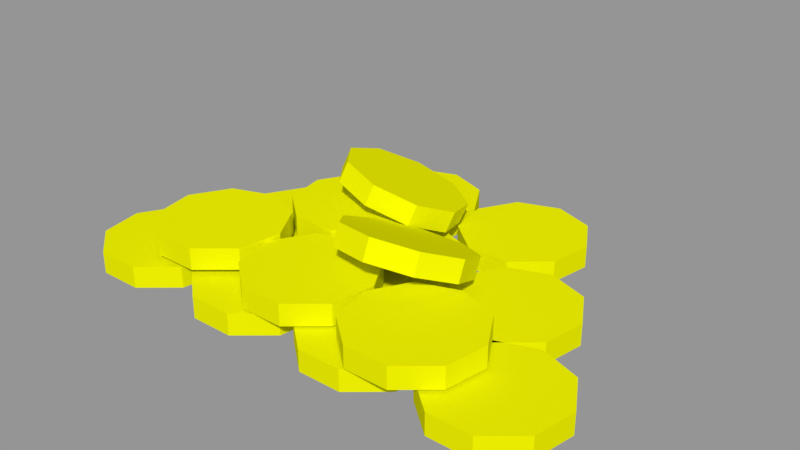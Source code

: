 # Source: Gold.blend  (saved by Blender 2.79.0; exported with 4.5.12 LTS)
import bpy
from mathutils import Matrix  # noqa: F401  (used for matrix-valued properties, if any)

bpy.ops.wm.read_factory_settings(use_empty=True)
scene = bpy.context.scene
scene.name = 'Scene'

# ---- collections
col_collection_1 = bpy.data.collections.new('Collection 1'); scene.collection.children.link(col_collection_1)

# ---- materials (node trees are filled in below, after node groups)
mat_material_003 = bpy.data.materials.new('Material.003')
mat_material_003.alpha_threshold = 0.0
mat_material_003.use_transparent_shadow = False
mat_material_003.preview_render_type = 'SHADERBALL'
mat_material_003.diffuse_color = (0.7895, 0.8, 0.0001936, 1.0)
mat_material_003.specular_color = (1.0, 0.9699, 0.9699)
mat_material_003.roughness = 0.5
mat_material_003.specular_intensity = 0.7627
mat_material_003.line_color = (0.0, 0.0, 0.0, 1.0)
mat_material = bpy.data.materials.new('Material')
mat_material.alpha_threshold = 0.0
mat_material.use_transparent_shadow = False
mat_material.preview_render_type = 'SHADERBALL'
mat_material.diffuse_color = (0.7895, 0.8, 0.0001936, 1.0)
mat_material.specular_color = (1.0, 0.9699, 0.9699)
mat_material.roughness = 0.5
mat_material.specular_intensity = 0.7627
mat_material.line_color = (0.0, 0.0, 0.0, 1.0)
mat_material_001 = bpy.data.materials.new('Material.001')
mat_material_001.alpha_threshold = 0.0
mat_material_001.use_transparent_shadow = False
mat_material_001.preview_render_type = 'SHADERBALL'
mat_material_001.diffuse_color = (0.7895, 0.8, 0.0001936, 1.0)
mat_material_001.specular_color = (1.0, 0.9699, 0.9699)
mat_material_001.roughness = 0.5
mat_material_001.specular_intensity = 0.7627
mat_material_001.line_color = (0.0, 0.0, 0.0, 1.0)
mat_material_002 = bpy.data.materials.new('Material.002')
mat_material_002.alpha_threshold = 0.0
mat_material_002.use_transparent_shadow = False
mat_material_002.preview_render_type = 'SHADERBALL'
mat_material_002.diffuse_color = (0.7895, 0.8, 0.0001936, 1.0)
mat_material_002.specular_color = (1.0, 0.9699, 0.9699)
mat_material_002.roughness = 0.5
mat_material_002.specular_intensity = 0.7627
mat_material_002.line_color = (0.0, 0.0, 0.0, 1.0)
mat_material_004 = bpy.data.materials.new('Material.004')
mat_material_004.alpha_threshold = 0.0
mat_material_004.use_transparent_shadow = False
mat_material_004.preview_render_type = 'SHADERBALL'
mat_material_004.diffuse_color = (0.7895, 0.8, 0.0001936, 1.0)
mat_material_004.specular_color = (1.0, 0.9699, 0.9699)
mat_material_004.roughness = 0.5
mat_material_004.specular_intensity = 0.7627
mat_material_004.line_color = (0.0, 0.0, 0.0, 1.0)
mat_material_005 = bpy.data.materials.new('Material.005')
mat_material_005.alpha_threshold = 0.0
mat_material_005.use_transparent_shadow = False
mat_material_005.preview_render_type = 'SHADERBALL'
mat_material_005.diffuse_color = (0.7895, 0.8, 0.0001936, 1.0)
mat_material_005.specular_color = (1.0, 0.9699, 0.9699)
mat_material_005.roughness = 0.5
mat_material_005.specular_intensity = 0.7627
mat_material_005.line_color = (0.0, 0.0, 0.0, 1.0)
mat_material_006 = bpy.data.materials.new('Material.006')
mat_material_006.alpha_threshold = 0.0
mat_material_006.use_transparent_shadow = False
mat_material_006.preview_render_type = 'SHADERBALL'
mat_material_006.diffuse_color = (0.7895, 0.8, 0.0001936, 1.0)
mat_material_006.specular_color = (1.0, 0.9699, 0.9699)
mat_material_006.roughness = 0.5
mat_material_006.specular_intensity = 0.7627
mat_material_006.line_color = (0.0, 0.0, 0.0, 1.0)
mat_material_007 = bpy.data.materials.new('Material.007')
mat_material_007.alpha_threshold = 0.0
mat_material_007.use_transparent_shadow = False
mat_material_007.preview_render_type = 'SHADERBALL'
mat_material_007.diffuse_color = (0.7895, 0.8, 0.0001936, 1.0)
mat_material_007.specular_color = (1.0, 0.9699, 0.9699)
mat_material_007.roughness = 0.5
mat_material_007.specular_intensity = 0.7627
mat_material_007.line_color = (0.0, 0.0, 0.0, 1.0)
mat_material_008 = bpy.data.materials.new('Material.008')
mat_material_008.alpha_threshold = 0.0
mat_material_008.use_transparent_shadow = False
mat_material_008.preview_render_type = 'SHADERBALL'
mat_material_008.diffuse_color = (0.7895, 0.8, 0.0001936, 1.0)
mat_material_008.specular_color = (1.0, 0.9699, 0.9699)
mat_material_008.roughness = 0.5
mat_material_008.specular_intensity = 0.7627
mat_material_008.line_color = (0.0, 0.0, 0.0, 1.0)
mat_material_009 = bpy.data.materials.new('Material.009')
mat_material_009.alpha_threshold = 0.0
mat_material_009.use_transparent_shadow = False
mat_material_009.preview_render_type = 'SHADERBALL'
mat_material_009.diffuse_color = (0.7895, 0.8, 0.0001936, 1.0)
mat_material_009.specular_color = (1.0, 0.9699, 0.9699)
mat_material_009.roughness = 0.5
mat_material_009.specular_intensity = 0.7627
mat_material_009.line_color = (0.0, 0.0, 0.0, 1.0)
mat_material_010 = bpy.data.materials.new('Material.010')
mat_material_010.alpha_threshold = 0.0
mat_material_010.use_transparent_shadow = False
mat_material_010.preview_render_type = 'SHADERBALL'
mat_material_010.diffuse_color = (0.7895, 0.8, 0.0001936, 1.0)
mat_material_010.specular_color = (1.0, 0.9699, 0.9699)
mat_material_010.roughness = 0.5
mat_material_010.specular_intensity = 0.7627
mat_material_010.line_color = (0.0, 0.0, 0.0, 1.0)
mat_material_011 = bpy.data.materials.new('Material.011')
mat_material_011.alpha_threshold = 0.0
mat_material_011.use_transparent_shadow = False
mat_material_011.preview_render_type = 'SHADERBALL'
mat_material_011.diffuse_color = (0.7895, 0.8, 0.0001936, 1.0)
mat_material_011.specular_color = (1.0, 0.9699, 0.9699)
mat_material_011.roughness = 0.5
mat_material_011.specular_intensity = 0.7627
mat_material_011.line_color = (0.0, 0.0, 0.0, 1.0)
mat_material_012 = bpy.data.materials.new('Material.012')
mat_material_012.alpha_threshold = 0.0
mat_material_012.use_transparent_shadow = False
mat_material_012.preview_render_type = 'SHADERBALL'
mat_material_012.diffuse_color = (0.7895, 0.8, 0.0001936, 1.0)
mat_material_012.specular_color = (1.0, 0.9699, 0.9699)
mat_material_012.roughness = 0.5
mat_material_012.specular_intensity = 0.7627
mat_material_012.line_color = (0.0, 0.0, 0.0, 1.0)
mat_material_013 = bpy.data.materials.new('Material.013')
mat_material_013.alpha_threshold = 0.0
mat_material_013.use_transparent_shadow = False
mat_material_013.preview_render_type = 'SHADERBALL'
mat_material_013.diffuse_color = (0.7895, 0.8, 0.0001936, 1.0)
mat_material_013.specular_color = (1.0, 0.9699, 0.9699)
mat_material_013.roughness = 0.5
mat_material_013.specular_intensity = 0.7627
mat_material_013.line_color = (0.0, 0.0, 0.0, 1.0)
mat_material_014 = bpy.data.materials.new('Material.014')
mat_material_014.alpha_threshold = 0.0
mat_material_014.use_transparent_shadow = False
mat_material_014.preview_render_type = 'SHADERBALL'
mat_material_014.diffuse_color = (0.7895, 0.8, 0.0001936, 1.0)
mat_material_014.specular_color = (1.0, 0.9699, 0.9699)
mat_material_014.roughness = 0.5
mat_material_014.specular_intensity = 0.7627
mat_material_014.line_color = (0.0, 0.0, 0.0, 1.0)

# ---- material node trees

# ---- meshes
me_circle_003 = bpy.data.meshes.new('Circle.003')
me_circle_003.from_pydata([(4.985e-08, 0.1637, 0.0), (-0.1052, 0.1254, 0.0), (-0.1612, 0.02843, 0.0), (-0.1418, -0.08186, 0.0), (-0.056, -0.1538, 0.0), (0.056, -0.1538, 0.0), (0.1418, -0.08186, 0.0), (0.1612, 0.02843, 0.0), (0.1052, 0.1254, 0.0), (4.985e-08, 0.1637, 0.05559), (-0.1052, 0.1254, 0.05559), (-0.1612, 0.02843, 0.05559), (-0.1418, -0.08186, 0.05559), (-0.056, -0.1538, 0.05559), (0.056, -0.1538, 0.05559), (0.1418, -0.08186, 0.05559), (0.1612, 0.02843, 0.05559), (0.1052, 0.1254, 0.05559), (4.985e-08, 0.1637, 0.05559), (-0.1052, 0.1254, 0.05559), (-0.1612, 0.02843, 0.05559), (-0.1418, -0.08186, 0.05559), (-0.056, -0.1538, 0.05559), (0.1418, -0.08186, 0.05559), (0.1612, 0.02843, 0.05559), (0.1052, 0.1254, 0.05559), (4.985e-08, 0.1637, 0.05559), (-0.1052, 0.1254, 0.05559), (-0.1612, 0.02833, 0.05559), (-0.1418, -0.08186, 0.05559), (-0.056, -0.1538, 0.05559), (0.1418, -0.08186, 0.05559), (0.1612, 0.02843, 0.05559), (0.1052, 0.1254, 0.05559), (-0.002344, -0.001719, 0.05559), (5.767e-08, -2.028e-08, 0.0)], [], [(3, 4, 13, 12), (0, 1, 10, 9), (7, 8, 17, 16), (4, 5, 14, 13), (1, 2, 11, 10), (8, 0, 9, 17), (5, 6, 15, 14), (2, 3, 12, 11), (6, 7, 16, 15), (10, 11, 20, 19), (17, 9, 18, 25), (15, 16, 24, 23), (11, 12, 21, 20), (9, 10, 19, 18), (16, 17, 25, 24), (12, 13, 22, 21), (24, 25, 33, 32), (21, 22, 30, 29), (19, 20, 28, 27), (25, 18, 26, 33), (23, 24, 32, 31), (20, 21, 29, 28), (18, 19, 27, 26), (32, 33, 34), (13, 14, 34), (28, 29, 34), (14, 15, 34), (33, 26, 34), (29, 30, 34), (26, 27, 34), (31, 32, 34), (27, 28, 34), (4, 3, 35), (1, 0, 35), (8, 7, 35), (5, 4, 35), (2, 1, 35), (0, 8, 35), (6, 5, 35), (3, 2, 35), (7, 6, 35)])
me_circle_003.materials.append(mat_material_003)
me_circle_003.use_remesh_preserve_volume = False
me_circle_003.use_remesh_preserve_attributes = False
me_circle_003.use_mirror_vertex_groups = False
me_circle_003.update()
me_circle = bpy.data.meshes.new('Circle')
me_circle.from_pydata([(4.985e-08, 0.1637, 0.0), (-0.1052, 0.1254, 0.0), (-0.1612, 0.02843, 0.0), (-0.1418, -0.08186, 0.0), (-0.056, -0.1538, 0.0), (0.056, -0.1538, 0.0), (0.1418, -0.08186, 0.0), (0.1612, 0.02843, 0.0), (0.1052, 0.1254, 0.0), (4.985e-08, 0.1637, 0.05559), (-0.1052, 0.1254, 0.05559), (-0.1612, 0.02843, 0.05559), (-0.1418, -0.08186, 0.05559), (-0.056, -0.1538, 0.05559), (0.056, -0.1538, 0.05559), (0.1418, -0.08186, 0.05559), (0.1612, 0.02843, 0.05559), (0.1052, 0.1254, 0.05559), (4.985e-08, 0.1637, 0.05559), (-0.1052, 0.1254, 0.05559), (-0.1612, 0.02843, 0.05559), (-0.1418, -0.08186, 0.05559), (-0.056, -0.1538, 0.05559), (0.1418, -0.08186, 0.05559), (0.1612, 0.02843, 0.05559), (0.1052, 0.1254, 0.05559), (4.985e-08, 0.1637, 0.05559), (-0.1052, 0.1254, 0.05559), (-0.1612, 0.02833, 0.05559), (-0.1418, -0.08186, 0.05559), (-0.056, -0.1538, 0.05559), (0.1418, -0.08186, 0.05559), (0.1612, 0.02843, 0.05559), (0.1052, 0.1254, 0.05559), (-0.002344, -0.001719, 0.05559), (5.767e-08, -2.028e-08, 0.0)], [], [(3, 4, 13, 12), (0, 1, 10, 9), (7, 8, 17, 16), (4, 5, 14, 13), (1, 2, 11, 10), (8, 0, 9, 17), (5, 6, 15, 14), (2, 3, 12, 11), (6, 7, 16, 15), (10, 11, 20, 19), (17, 9, 18, 25), (15, 16, 24, 23), (11, 12, 21, 20), (9, 10, 19, 18), (16, 17, 25, 24), (12, 13, 22, 21), (24, 25, 33, 32), (21, 22, 30, 29), (19, 20, 28, 27), (25, 18, 26, 33), (23, 24, 32, 31), (20, 21, 29, 28), (18, 19, 27, 26), (32, 33, 34), (13, 14, 34), (28, 29, 34), (14, 15, 34), (33, 26, 34), (29, 30, 34), (26, 27, 34), (31, 32, 34), (27, 28, 34), (4, 3, 35), (1, 0, 35), (8, 7, 35), (5, 4, 35), (2, 1, 35), (0, 8, 35), (6, 5, 35), (3, 2, 35), (7, 6, 35)])
me_circle.materials.append(mat_material)
me_circle.use_remesh_preserve_volume = False
me_circle.use_remesh_preserve_attributes = False
me_circle.use_mirror_vertex_groups = False
me_circle.update()
me_circle_001 = bpy.data.meshes.new('Circle.001')
me_circle_001.from_pydata([(4.985e-08, 0.1637, 0.0), (-0.1052, 0.1254, 0.0), (-0.1612, 0.02843, 0.0), (-0.1418, -0.08186, 0.0), (-0.056, -0.1538, 0.0), (0.056, -0.1538, 0.0), (0.1418, -0.08186, 0.0), (0.1612, 0.02843, 0.0), (0.1052, 0.1254, 0.0), (4.985e-08, 0.1637, 0.05559), (-0.1052, 0.1254, 0.05559), (-0.1612, 0.02843, 0.05559), (-0.1418, -0.08186, 0.05559), (-0.056, -0.1538, 0.05559), (0.056, -0.1538, 0.05559), (0.1418, -0.08186, 0.05559), (0.1612, 0.02843, 0.05559), (0.1052, 0.1254, 0.05559), (4.985e-08, 0.1637, 0.05559), (-0.1052, 0.1254, 0.05559), (-0.1612, 0.02843, 0.05559), (-0.1418, -0.08186, 0.05559), (-0.056, -0.1538, 0.05559), (0.1418, -0.08186, 0.05559), (0.1612, 0.02843, 0.05559), (0.1052, 0.1254, 0.05559), (4.985e-08, 0.1637, 0.05559), (-0.1052, 0.1254, 0.05559), (-0.1612, 0.02833, 0.05559), (-0.1418, -0.08186, 0.05559), (-0.056, -0.1538, 0.05559), (0.1418, -0.08186, 0.05559), (0.1612, 0.02843, 0.05559), (0.1052, 0.1254, 0.05559), (-0.002344, -0.001719, 0.05559), (5.767e-08, -2.028e-08, 0.0)], [], [(3, 4, 13, 12), (0, 1, 10, 9), (7, 8, 17, 16), (4, 5, 14, 13), (1, 2, 11, 10), (8, 0, 9, 17), (5, 6, 15, 14), (2, 3, 12, 11), (6, 7, 16, 15), (10, 11, 20, 19), (17, 9, 18, 25), (15, 16, 24, 23), (11, 12, 21, 20), (9, 10, 19, 18), (16, 17, 25, 24), (12, 13, 22, 21), (24, 25, 33, 32), (21, 22, 30, 29), (19, 20, 28, 27), (25, 18, 26, 33), (23, 24, 32, 31), (20, 21, 29, 28), (18, 19, 27, 26), (32, 33, 34), (13, 14, 34), (28, 29, 34), (14, 15, 34), (33, 26, 34), (29, 30, 34), (26, 27, 34), (31, 32, 34), (27, 28, 34), (4, 3, 35), (1, 0, 35), (8, 7, 35), (5, 4, 35), (2, 1, 35), (0, 8, 35), (6, 5, 35), (3, 2, 35), (7, 6, 35)])
me_circle_001.materials.append(mat_material_001)
me_circle_001.use_remesh_preserve_volume = False
me_circle_001.use_remesh_preserve_attributes = False
me_circle_001.use_mirror_vertex_groups = False
me_circle_001.update()
me_circle_002 = bpy.data.meshes.new('Circle.002')
me_circle_002.from_pydata([(4.985e-08, 0.1637, 0.0), (-0.1052, 0.1254, 0.0), (-0.1612, 0.02843, 0.0), (-0.1418, -0.08186, 0.0), (-0.056, -0.1538, 0.0), (0.056, -0.1538, 0.0), (0.1418, -0.08186, 0.0), (0.1612, 0.02843, 0.0), (0.1052, 0.1254, 0.0), (4.985e-08, 0.1637, 0.05559), (-0.1052, 0.1254, 0.05559), (-0.1612, 0.02843, 0.05559), (-0.1418, -0.08186, 0.05559), (-0.056, -0.1538, 0.05559), (0.056, -0.1538, 0.05559), (0.1418, -0.08186, 0.05559), (0.1612, 0.02843, 0.05559), (0.1052, 0.1254, 0.05559), (4.985e-08, 0.1637, 0.05559), (-0.1052, 0.1254, 0.05559), (-0.1612, 0.02843, 0.05559), (-0.1418, -0.08186, 0.05559), (-0.056, -0.1538, 0.05559), (0.1418, -0.08186, 0.05559), (0.1612, 0.02843, 0.05559), (0.1052, 0.1254, 0.05559), (4.985e-08, 0.1637, 0.05559), (-0.1052, 0.1254, 0.05559), (-0.1612, 0.02833, 0.05559), (-0.1418, -0.08186, 0.05559), (-0.056, -0.1538, 0.05559), (0.1418, -0.08186, 0.05559), (0.1612, 0.02843, 0.05559), (0.1052, 0.1254, 0.05559), (-0.002344, -0.001719, 0.05559), (5.767e-08, -2.028e-08, 0.0)], [], [(3, 4, 13, 12), (0, 1, 10, 9), (7, 8, 17, 16), (4, 5, 14, 13), (1, 2, 11, 10), (8, 0, 9, 17), (5, 6, 15, 14), (2, 3, 12, 11), (6, 7, 16, 15), (10, 11, 20, 19), (17, 9, 18, 25), (15, 16, 24, 23), (11, 12, 21, 20), (9, 10, 19, 18), (16, 17, 25, 24), (12, 13, 22, 21), (24, 25, 33, 32), (21, 22, 30, 29), (19, 20, 28, 27), (25, 18, 26, 33), (23, 24, 32, 31), (20, 21, 29, 28), (18, 19, 27, 26), (32, 33, 34), (13, 14, 34), (28, 29, 34), (14, 15, 34), (33, 26, 34), (29, 30, 34), (26, 27, 34), (31, 32, 34), (27, 28, 34), (4, 3, 35), (1, 0, 35), (8, 7, 35), (5, 4, 35), (2, 1, 35), (0, 8, 35), (6, 5, 35), (3, 2, 35), (7, 6, 35)])
me_circle_002.materials.append(mat_material_002)
me_circle_002.use_remesh_preserve_volume = False
me_circle_002.use_remesh_preserve_attributes = False
me_circle_002.use_mirror_vertex_groups = False
me_circle_002.update()
me_circle_004 = bpy.data.meshes.new('Circle.004')
me_circle_004.from_pydata([(4.985e-08, 0.1637, 0.0), (-0.1052, 0.1254, 0.0), (-0.1612, 0.02843, 0.0), (-0.1418, -0.08186, 0.0), (-0.056, -0.1538, 0.0), (0.056, -0.1538, 0.0), (0.1418, -0.08186, 0.0), (0.1612, 0.02843, 0.0), (0.1052, 0.1254, 0.0), (4.985e-08, 0.1637, 0.05559), (-0.1052, 0.1254, 0.05559), (-0.1612, 0.02843, 0.05559), (-0.1418, -0.08186, 0.05559), (-0.056, -0.1538, 0.05559), (0.056, -0.1538, 0.05559), (0.1418, -0.08186, 0.05559), (0.1612, 0.02843, 0.05559), (0.1052, 0.1254, 0.05559), (4.985e-08, 0.1637, 0.05559), (-0.1052, 0.1254, 0.05559), (-0.1612, 0.02843, 0.05559), (-0.1418, -0.08186, 0.05559), (-0.056, -0.1538, 0.05559), (0.1418, -0.08186, 0.05559), (0.1612, 0.02843, 0.05559), (0.1052, 0.1254, 0.05559), (4.985e-08, 0.1637, 0.05559), (-0.1052, 0.1254, 0.05559), (-0.1612, 0.02833, 0.05559), (-0.1418, -0.08186, 0.05559), (-0.056, -0.1538, 0.05559), (0.1418, -0.08186, 0.05559), (0.1612, 0.02843, 0.05559), (0.1052, 0.1254, 0.05559), (-0.002344, -0.001719, 0.05559), (5.767e-08, -2.028e-08, 0.0)], [], [(3, 4, 13, 12), (0, 1, 10, 9), (7, 8, 17, 16), (4, 5, 14, 13), (1, 2, 11, 10), (8, 0, 9, 17), (5, 6, 15, 14), (2, 3, 12, 11), (6, 7, 16, 15), (10, 11, 20, 19), (17, 9, 18, 25), (15, 16, 24, 23), (11, 12, 21, 20), (9, 10, 19, 18), (16, 17, 25, 24), (12, 13, 22, 21), (24, 25, 33, 32), (21, 22, 30, 29), (19, 20, 28, 27), (25, 18, 26, 33), (23, 24, 32, 31), (20, 21, 29, 28), (18, 19, 27, 26), (32, 33, 34), (13, 14, 34), (28, 29, 34), (14, 15, 34), (33, 26, 34), (29, 30, 34), (26, 27, 34), (31, 32, 34), (27, 28, 34), (4, 3, 35), (1, 0, 35), (8, 7, 35), (5, 4, 35), (2, 1, 35), (0, 8, 35), (6, 5, 35), (3, 2, 35), (7, 6, 35)])
me_circle_004.materials.append(mat_material_004)
me_circle_004.use_remesh_preserve_volume = False
me_circle_004.use_remesh_preserve_attributes = False
me_circle_004.use_mirror_vertex_groups = False
me_circle_004.update()
me_circle_005 = bpy.data.meshes.new('Circle.005')
me_circle_005.from_pydata([(4.985e-08, 0.1637, 0.0), (-0.1052, 0.1254, 0.0), (-0.1612, 0.02843, 0.0), (-0.1418, -0.08186, 0.0), (-0.056, -0.1538, 0.0), (0.056, -0.1538, 0.0), (0.1418, -0.08186, 0.0), (0.1612, 0.02843, 0.0), (0.1052, 0.1254, 0.0), (4.985e-08, 0.1637, 0.05559), (-0.1052, 0.1254, 0.05559), (-0.1612, 0.02843, 0.05559), (-0.1418, -0.08186, 0.05559), (-0.056, -0.1538, 0.05559), (0.056, -0.1538, 0.05559), (0.1418, -0.08186, 0.05559), (0.1612, 0.02843, 0.05559), (0.1052, 0.1254, 0.05559), (4.985e-08, 0.1637, 0.05559), (-0.1052, 0.1254, 0.05559), (-0.1612, 0.02843, 0.05559), (-0.1418, -0.08186, 0.05559), (-0.056, -0.1538, 0.05559), (0.1418, -0.08186, 0.05559), (0.1612, 0.02843, 0.05559), (0.1052, 0.1254, 0.05559), (4.985e-08, 0.1637, 0.05559), (-0.1052, 0.1254, 0.05559), (-0.1612, 0.02833, 0.05559), (-0.1418, -0.08186, 0.05559), (-0.056, -0.1538, 0.05559), (0.1418, -0.08186, 0.05559), (0.1612, 0.02843, 0.05559), (0.1052, 0.1254, 0.05559), (-0.002344, -0.001719, 0.05559), (5.767e-08, -2.028e-08, 0.0)], [], [(3, 4, 13, 12), (0, 1, 10, 9), (7, 8, 17, 16), (4, 5, 14, 13), (1, 2, 11, 10), (8, 0, 9, 17), (5, 6, 15, 14), (2, 3, 12, 11), (6, 7, 16, 15), (10, 11, 20, 19), (17, 9, 18, 25), (15, 16, 24, 23), (11, 12, 21, 20), (9, 10, 19, 18), (16, 17, 25, 24), (12, 13, 22, 21), (24, 25, 33, 32), (21, 22, 30, 29), (19, 20, 28, 27), (25, 18, 26, 33), (23, 24, 32, 31), (20, 21, 29, 28), (18, 19, 27, 26), (32, 33, 34), (13, 14, 34), (28, 29, 34), (14, 15, 34), (33, 26, 34), (29, 30, 34), (26, 27, 34), (31, 32, 34), (27, 28, 34), (4, 3, 35), (1, 0, 35), (8, 7, 35), (5, 4, 35), (2, 1, 35), (0, 8, 35), (6, 5, 35), (3, 2, 35), (7, 6, 35)])
me_circle_005.materials.append(mat_material_005)
me_circle_005.use_remesh_preserve_volume = False
me_circle_005.use_remesh_preserve_attributes = False
me_circle_005.use_mirror_vertex_groups = False
me_circle_005.update()
me_circle_006 = bpy.data.meshes.new('Circle.006')
me_circle_006.from_pydata([(4.985e-08, 0.1637, 0.0), (-0.1052, 0.1254, 0.0), (-0.1612, 0.02843, 0.0), (-0.1418, -0.08186, 0.0), (-0.056, -0.1538, 0.0), (0.056, -0.1538, 0.0), (0.1418, -0.08186, 0.0), (0.1612, 0.02843, 0.0), (0.1052, 0.1254, 0.0), (4.985e-08, 0.1637, 0.05559), (-0.1052, 0.1254, 0.05559), (-0.1612, 0.02843, 0.05559), (-0.1418, -0.08186, 0.05559), (-0.056, -0.1538, 0.05559), (0.056, -0.1538, 0.05559), (0.1418, -0.08186, 0.05559), (0.1612, 0.02843, 0.05559), (0.1052, 0.1254, 0.05559), (4.985e-08, 0.1637, 0.05559), (-0.1052, 0.1254, 0.05559), (-0.1612, 0.02843, 0.05559), (-0.1418, -0.08186, 0.05559), (-0.056, -0.1538, 0.05559), (0.1418, -0.08186, 0.05559), (0.1612, 0.02843, 0.05559), (0.1052, 0.1254, 0.05559), (4.985e-08, 0.1637, 0.05559), (-0.1052, 0.1254, 0.05559), (-0.1612, 0.02833, 0.05559), (-0.1418, -0.08186, 0.05559), (-0.056, -0.1538, 0.05559), (0.1418, -0.08186, 0.05559), (0.1612, 0.02843, 0.05559), (0.1052, 0.1254, 0.05559), (-0.002344, -0.001719, 0.05559), (5.767e-08, -2.028e-08, 0.0)], [], [(3, 4, 13, 12), (0, 1, 10, 9), (7, 8, 17, 16), (4, 5, 14, 13), (1, 2, 11, 10), (8, 0, 9, 17), (5, 6, 15, 14), (2, 3, 12, 11), (6, 7, 16, 15), (10, 11, 20, 19), (17, 9, 18, 25), (15, 16, 24, 23), (11, 12, 21, 20), (9, 10, 19, 18), (16, 17, 25, 24), (12, 13, 22, 21), (24, 25, 33, 32), (21, 22, 30, 29), (19, 20, 28, 27), (25, 18, 26, 33), (23, 24, 32, 31), (20, 21, 29, 28), (18, 19, 27, 26), (32, 33, 34), (13, 14, 34), (28, 29, 34), (14, 15, 34), (33, 26, 34), (29, 30, 34), (26, 27, 34), (31, 32, 34), (27, 28, 34), (4, 3, 35), (1, 0, 35), (8, 7, 35), (5, 4, 35), (2, 1, 35), (0, 8, 35), (6, 5, 35), (3, 2, 35), (7, 6, 35)])
me_circle_006.materials.append(mat_material_006)
me_circle_006.use_remesh_preserve_volume = False
me_circle_006.use_remesh_preserve_attributes = False
me_circle_006.use_mirror_vertex_groups = False
me_circle_006.update()
me_circle_007 = bpy.data.meshes.new('Circle.007')
me_circle_007.from_pydata([(4.985e-08, 0.1637, 0.0), (-0.1052, 0.1254, 0.0), (-0.1612, 0.02843, 0.0), (-0.1418, -0.08186, 0.0), (-0.056, -0.1538, 0.0), (0.056, -0.1538, 0.0), (0.1418, -0.08186, 0.0), (0.1612, 0.02843, 0.0), (0.1052, 0.1254, 0.0), (4.985e-08, 0.1637, 0.05559), (-0.1052, 0.1254, 0.05559), (-0.1612, 0.02843, 0.05559), (-0.1418, -0.08186, 0.05559), (-0.056, -0.1538, 0.05559), (0.056, -0.1538, 0.05559), (0.1418, -0.08186, 0.05559), (0.1612, 0.02843, 0.05559), (0.1052, 0.1254, 0.05559), (4.985e-08, 0.1637, 0.05559), (-0.1052, 0.1254, 0.05559), (-0.1612, 0.02843, 0.05559), (-0.1418, -0.08186, 0.05559), (-0.056, -0.1538, 0.05559), (0.1418, -0.08186, 0.05559), (0.1612, 0.02843, 0.05559), (0.1052, 0.1254, 0.05559), (4.985e-08, 0.1637, 0.05559), (-0.1052, 0.1254, 0.05559), (-0.1612, 0.02833, 0.05559), (-0.1418, -0.08186, 0.05559), (-0.056, -0.1538, 0.05559), (0.1418, -0.08186, 0.05559), (0.1612, 0.02843, 0.05559), (0.1052, 0.1254, 0.05559), (-0.002344, -0.001719, 0.05559), (5.767e-08, -2.028e-08, 0.0)], [], [(3, 4, 13, 12), (0, 1, 10, 9), (7, 8, 17, 16), (4, 5, 14, 13), (1, 2, 11, 10), (8, 0, 9, 17), (5, 6, 15, 14), (2, 3, 12, 11), (6, 7, 16, 15), (10, 11, 20, 19), (17, 9, 18, 25), (15, 16, 24, 23), (11, 12, 21, 20), (9, 10, 19, 18), (16, 17, 25, 24), (12, 13, 22, 21), (24, 25, 33, 32), (21, 22, 30, 29), (19, 20, 28, 27), (25, 18, 26, 33), (23, 24, 32, 31), (20, 21, 29, 28), (18, 19, 27, 26), (32, 33, 34), (13, 14, 34), (28, 29, 34), (14, 15, 34), (33, 26, 34), (29, 30, 34), (26, 27, 34), (31, 32, 34), (27, 28, 34), (4, 3, 35), (1, 0, 35), (8, 7, 35), (5, 4, 35), (2, 1, 35), (0, 8, 35), (6, 5, 35), (3, 2, 35), (7, 6, 35)])
me_circle_007.materials.append(mat_material_007)
me_circle_007.use_remesh_preserve_volume = False
me_circle_007.use_remesh_preserve_attributes = False
me_circle_007.use_mirror_vertex_groups = False
me_circle_007.update()
me_circle_008 = bpy.data.meshes.new('Circle.008')
me_circle_008.from_pydata([(4.985e-08, 0.1637, 0.0), (-0.1052, 0.1254, 0.0), (-0.1612, 0.02843, 0.0), (-0.1418, -0.08186, 0.0), (-0.056, -0.1538, 0.0), (0.056, -0.1538, 0.0), (0.1418, -0.08186, 0.0), (0.1612, 0.02843, 0.0), (0.1052, 0.1254, 0.0), (4.985e-08, 0.1637, 0.05559), (-0.1052, 0.1254, 0.05559), (-0.1612, 0.02843, 0.05559), (-0.1418, -0.08186, 0.05559), (-0.056, -0.1538, 0.05559), (0.056, -0.1538, 0.05559), (0.1418, -0.08186, 0.05559), (0.1612, 0.02843, 0.05559), (0.1052, 0.1254, 0.05559), (4.985e-08, 0.1637, 0.05559), (-0.1052, 0.1254, 0.05559), (-0.1612, 0.02843, 0.05559), (-0.1418, -0.08186, 0.05559), (-0.056, -0.1538, 0.05559), (0.1418, -0.08186, 0.05559), (0.1612, 0.02843, 0.05559), (0.1052, 0.1254, 0.05559), (4.985e-08, 0.1637, 0.05559), (-0.1052, 0.1254, 0.05559), (-0.1612, 0.02833, 0.05559), (-0.1418, -0.08186, 0.05559), (-0.056, -0.1538, 0.05559), (0.1418, -0.08186, 0.05559), (0.1612, 0.02843, 0.05559), (0.1052, 0.1254, 0.05559), (-0.002344, -0.001719, 0.05559), (5.767e-08, -2.028e-08, 0.0)], [], [(3, 4, 13, 12), (0, 1, 10, 9), (7, 8, 17, 16), (4, 5, 14, 13), (1, 2, 11, 10), (8, 0, 9, 17), (5, 6, 15, 14), (2, 3, 12, 11), (6, 7, 16, 15), (10, 11, 20, 19), (17, 9, 18, 25), (15, 16, 24, 23), (11, 12, 21, 20), (9, 10, 19, 18), (16, 17, 25, 24), (12, 13, 22, 21), (24, 25, 33, 32), (21, 22, 30, 29), (19, 20, 28, 27), (25, 18, 26, 33), (23, 24, 32, 31), (20, 21, 29, 28), (18, 19, 27, 26), (32, 33, 34), (13, 14, 34), (28, 29, 34), (14, 15, 34), (33, 26, 34), (29, 30, 34), (26, 27, 34), (31, 32, 34), (27, 28, 34), (4, 3, 35), (1, 0, 35), (8, 7, 35), (5, 4, 35), (2, 1, 35), (0, 8, 35), (6, 5, 35), (3, 2, 35), (7, 6, 35)])
me_circle_008.materials.append(mat_material_008)
me_circle_008.use_remesh_preserve_volume = False
me_circle_008.use_remesh_preserve_attributes = False
me_circle_008.use_mirror_vertex_groups = False
me_circle_008.update()
me_circle_009 = bpy.data.meshes.new('Circle.009')
me_circle_009.from_pydata([(4.985e-08, 0.1637, 0.0), (-0.1052, 0.1254, 0.0), (-0.1612, 0.02843, 0.0), (-0.1418, -0.08186, 0.0), (-0.056, -0.1538, 0.0), (0.056, -0.1538, 0.0), (0.1418, -0.08186, 0.0), (0.1612, 0.02843, 0.0), (0.1052, 0.1254, 0.0), (4.985e-08, 0.1637, 0.05559), (-0.1052, 0.1254, 0.05559), (-0.1612, 0.02843, 0.05559), (-0.1418, -0.08186, 0.05559), (-0.056, -0.1538, 0.05559), (0.056, -0.1538, 0.05559), (0.1418, -0.08186, 0.05559), (0.1612, 0.02843, 0.05559), (0.1052, 0.1254, 0.05559), (4.985e-08, 0.1637, 0.05559), (-0.1052, 0.1254, 0.05559), (-0.1612, 0.02843, 0.05559), (-0.1418, -0.08186, 0.05559), (-0.056, -0.1538, 0.05559), (0.1418, -0.08186, 0.05559), (0.1612, 0.02843, 0.05559), (0.1052, 0.1254, 0.05559), (4.985e-08, 0.1637, 0.05559), (-0.1052, 0.1254, 0.05559), (-0.1612, 0.02833, 0.05559), (-0.1418, -0.08186, 0.05559), (-0.056, -0.1538, 0.05559), (0.1418, -0.08186, 0.05559), (0.1612, 0.02843, 0.05559), (0.1052, 0.1254, 0.05559), (-0.002344, -0.001719, 0.05559), (5.767e-08, -2.028e-08, 0.0)], [], [(3, 4, 13, 12), (0, 1, 10, 9), (7, 8, 17, 16), (4, 5, 14, 13), (1, 2, 11, 10), (8, 0, 9, 17), (5, 6, 15, 14), (2, 3, 12, 11), (6, 7, 16, 15), (10, 11, 20, 19), (17, 9, 18, 25), (15, 16, 24, 23), (11, 12, 21, 20), (9, 10, 19, 18), (16, 17, 25, 24), (12, 13, 22, 21), (24, 25, 33, 32), (21, 22, 30, 29), (19, 20, 28, 27), (25, 18, 26, 33), (23, 24, 32, 31), (20, 21, 29, 28), (18, 19, 27, 26), (32, 33, 34), (13, 14, 34), (28, 29, 34), (14, 15, 34), (33, 26, 34), (29, 30, 34), (26, 27, 34), (31, 32, 34), (27, 28, 34), (4, 3, 35), (1, 0, 35), (8, 7, 35), (5, 4, 35), (2, 1, 35), (0, 8, 35), (6, 5, 35), (3, 2, 35), (7, 6, 35)])
me_circle_009.materials.append(mat_material_009)
me_circle_009.use_remesh_preserve_volume = False
me_circle_009.use_remesh_preserve_attributes = False
me_circle_009.use_mirror_vertex_groups = False
me_circle_009.update()
me_circle_010 = bpy.data.meshes.new('Circle.010')
me_circle_010.from_pydata([(4.985e-08, 0.1637, 0.0), (-0.1052, 0.1254, 0.0), (-0.1612, 0.02843, 0.0), (-0.1418, -0.08186, 0.0), (-0.056, -0.1538, 0.0), (0.056, -0.1538, 0.0), (0.1418, -0.08186, 0.0), (0.1612, 0.02843, 0.0), (0.1052, 0.1254, 0.0), (4.985e-08, 0.1637, 0.05559), (-0.1052, 0.1254, 0.05559), (-0.1612, 0.02843, 0.05559), (-0.1418, -0.08186, 0.05559), (-0.056, -0.1538, 0.05559), (0.056, -0.1538, 0.05559), (0.1418, -0.08186, 0.05559), (0.1612, 0.02843, 0.05559), (0.1052, 0.1254, 0.05559), (4.985e-08, 0.1637, 0.05559), (-0.1052, 0.1254, 0.05559), (-0.1612, 0.02843, 0.05559), (-0.1418, -0.08186, 0.05559), (-0.056, -0.1538, 0.05559), (0.1418, -0.08186, 0.05559), (0.1612, 0.02843, 0.05559), (0.1052, 0.1254, 0.05559), (4.985e-08, 0.1637, 0.05559), (-0.1052, 0.1254, 0.05559), (-0.1612, 0.02833, 0.05559), (-0.1418, -0.08186, 0.05559), (-0.056, -0.1538, 0.05559), (0.1418, -0.08186, 0.05559), (0.1612, 0.02843, 0.05559), (0.1052, 0.1254, 0.05559), (-0.002344, -0.001719, 0.05559), (5.767e-08, -2.028e-08, 0.0)], [], [(3, 4, 13, 12), (0, 1, 10, 9), (7, 8, 17, 16), (4, 5, 14, 13), (1, 2, 11, 10), (8, 0, 9, 17), (5, 6, 15, 14), (2, 3, 12, 11), (6, 7, 16, 15), (10, 11, 20, 19), (17, 9, 18, 25), (15, 16, 24, 23), (11, 12, 21, 20), (9, 10, 19, 18), (16, 17, 25, 24), (12, 13, 22, 21), (24, 25, 33, 32), (21, 22, 30, 29), (19, 20, 28, 27), (25, 18, 26, 33), (23, 24, 32, 31), (20, 21, 29, 28), (18, 19, 27, 26), (32, 33, 34), (13, 14, 34), (28, 29, 34), (14, 15, 34), (33, 26, 34), (29, 30, 34), (26, 27, 34), (31, 32, 34), (27, 28, 34), (4, 3, 35), (1, 0, 35), (8, 7, 35), (5, 4, 35), (2, 1, 35), (0, 8, 35), (6, 5, 35), (3, 2, 35), (7, 6, 35)])
me_circle_010.materials.append(mat_material_010)
me_circle_010.use_remesh_preserve_volume = False
me_circle_010.use_remesh_preserve_attributes = False
me_circle_010.use_mirror_vertex_groups = False
me_circle_010.update()
me_circle_011 = bpy.data.meshes.new('Circle.011')
me_circle_011.from_pydata([(4.985e-08, 0.1637, 0.0), (-0.1052, 0.1254, 0.0), (-0.1612, 0.02843, 0.0), (-0.1418, -0.08186, 0.0), (-0.056, -0.1538, 0.0), (0.056, -0.1538, 0.0), (0.1418, -0.08186, 0.0), (0.1612, 0.02843, 0.0), (0.1052, 0.1254, 0.0), (4.985e-08, 0.1637, 0.05559), (-0.1052, 0.1254, 0.05559), (-0.1612, 0.02843, 0.05559), (-0.1418, -0.08186, 0.05559), (-0.056, -0.1538, 0.05559), (0.056, -0.1538, 0.05559), (0.1418, -0.08186, 0.05559), (0.1612, 0.02843, 0.05559), (0.1052, 0.1254, 0.05559), (4.985e-08, 0.1637, 0.05559), (-0.1052, 0.1254, 0.05559), (-0.1612, 0.02843, 0.05559), (-0.1418, -0.08186, 0.05559), (-0.056, -0.1538, 0.05559), (0.1418, -0.08186, 0.05559), (0.1612, 0.02843, 0.05559), (0.1052, 0.1254, 0.05559), (4.985e-08, 0.1637, 0.05559), (-0.1052, 0.1254, 0.05559), (-0.1612, 0.02833, 0.05559), (-0.1418, -0.08186, 0.05559), (-0.056, -0.1538, 0.05559), (0.1418, -0.08186, 0.05559), (0.1612, 0.02843, 0.05559), (0.1052, 0.1254, 0.05559), (-0.002344, -0.001719, 0.05559), (5.767e-08, -2.028e-08, 0.0)], [], [(3, 4, 13, 12), (0, 1, 10, 9), (7, 8, 17, 16), (4, 5, 14, 13), (1, 2, 11, 10), (8, 0, 9, 17), (5, 6, 15, 14), (2, 3, 12, 11), (6, 7, 16, 15), (10, 11, 20, 19), (17, 9, 18, 25), (15, 16, 24, 23), (11, 12, 21, 20), (9, 10, 19, 18), (16, 17, 25, 24), (12, 13, 22, 21), (24, 25, 33, 32), (21, 22, 30, 29), (19, 20, 28, 27), (25, 18, 26, 33), (23, 24, 32, 31), (20, 21, 29, 28), (18, 19, 27, 26), (32, 33, 34), (13, 14, 34), (28, 29, 34), (14, 15, 34), (33, 26, 34), (29, 30, 34), (26, 27, 34), (31, 32, 34), (27, 28, 34), (4, 3, 35), (1, 0, 35), (8, 7, 35), (5, 4, 35), (2, 1, 35), (0, 8, 35), (6, 5, 35), (3, 2, 35), (7, 6, 35)])
me_circle_011.materials.append(mat_material_011)
me_circle_011.use_remesh_preserve_volume = False
me_circle_011.use_remesh_preserve_attributes = False
me_circle_011.use_mirror_vertex_groups = False
me_circle_011.update()
me_circle_012 = bpy.data.meshes.new('Circle.012')
me_circle_012.from_pydata([(4.985e-08, 0.1637, 0.0), (-0.1052, 0.1254, 0.0), (-0.1612, 0.02843, 0.0), (-0.1418, -0.08186, 0.0), (-0.056, -0.1538, 0.0), (0.056, -0.1538, 0.0), (0.1418, -0.08186, 0.0), (0.1612, 0.02843, 0.0), (0.1052, 0.1254, 0.0), (4.985e-08, 0.1637, 0.05559), (-0.1052, 0.1254, 0.05559), (-0.1612, 0.02843, 0.05559), (-0.1418, -0.08186, 0.05559), (-0.056, -0.1538, 0.05559), (0.056, -0.1538, 0.05559), (0.1418, -0.08186, 0.05559), (0.1612, 0.02843, 0.05559), (0.1052, 0.1254, 0.05559), (4.985e-08, 0.1637, 0.05559), (-0.1052, 0.1254, 0.05559), (-0.1612, 0.02843, 0.05559), (-0.1418, -0.08186, 0.05559), (-0.056, -0.1538, 0.05559), (0.1418, -0.08186, 0.05559), (0.1612, 0.02843, 0.05559), (0.1052, 0.1254, 0.05559), (4.985e-08, 0.1637, 0.05559), (-0.1052, 0.1254, 0.05559), (-0.1612, 0.02833, 0.05559), (-0.1418, -0.08186, 0.05559), (-0.056, -0.1538, 0.05559), (0.1418, -0.08186, 0.05559), (0.1612, 0.02843, 0.05559), (0.1052, 0.1254, 0.05559), (-0.002344, -0.001719, 0.05559), (5.767e-08, -2.028e-08, 0.0)], [], [(3, 4, 13, 12), (0, 1, 10, 9), (7, 8, 17, 16), (4, 5, 14, 13), (1, 2, 11, 10), (8, 0, 9, 17), (5, 6, 15, 14), (2, 3, 12, 11), (6, 7, 16, 15), (10, 11, 20, 19), (17, 9, 18, 25), (15, 16, 24, 23), (11, 12, 21, 20), (9, 10, 19, 18), (16, 17, 25, 24), (12, 13, 22, 21), (24, 25, 33, 32), (21, 22, 30, 29), (19, 20, 28, 27), (25, 18, 26, 33), (23, 24, 32, 31), (20, 21, 29, 28), (18, 19, 27, 26), (32, 33, 34), (13, 14, 34), (28, 29, 34), (14, 15, 34), (33, 26, 34), (29, 30, 34), (26, 27, 34), (31, 32, 34), (27, 28, 34), (4, 3, 35), (1, 0, 35), (8, 7, 35), (5, 4, 35), (2, 1, 35), (0, 8, 35), (6, 5, 35), (3, 2, 35), (7, 6, 35)])
me_circle_012.materials.append(mat_material_012)
me_circle_012.use_remesh_preserve_volume = False
me_circle_012.use_remesh_preserve_attributes = False
me_circle_012.use_mirror_vertex_groups = False
me_circle_012.update()
me_circle_013 = bpy.data.meshes.new('Circle.013')
me_circle_013.from_pydata([(4.985e-08, 0.1637, 0.0), (-0.1052, 0.1254, 0.0), (-0.1612, 0.02843, 0.0), (-0.1418, -0.08186, 0.0), (-0.056, -0.1538, 0.0), (0.056, -0.1538, 0.0), (0.1418, -0.08186, 0.0), (0.1612, 0.02843, 0.0), (0.1052, 0.1254, 0.0), (4.985e-08, 0.1637, 0.05559), (-0.1052, 0.1254, 0.05559), (-0.1612, 0.02843, 0.05559), (-0.1418, -0.08186, 0.05559), (-0.056, -0.1538, 0.05559), (0.056, -0.1538, 0.05559), (0.1418, -0.08186, 0.05559), (0.1612, 0.02843, 0.05559), (0.1052, 0.1254, 0.05559), (4.985e-08, 0.1637, 0.05559), (-0.1052, 0.1254, 0.05559), (-0.1612, 0.02843, 0.05559), (-0.1418, -0.08186, 0.05559), (-0.056, -0.1538, 0.05559), (0.1418, -0.08186, 0.05559), (0.1612, 0.02843, 0.05559), (0.1052, 0.1254, 0.05559), (4.985e-08, 0.1637, 0.05559), (-0.1052, 0.1254, 0.05559), (-0.1612, 0.02833, 0.05559), (-0.1418, -0.08186, 0.05559), (-0.056, -0.1538, 0.05559), (0.1418, -0.08186, 0.05559), (0.1612, 0.02843, 0.05559), (0.1052, 0.1254, 0.05559), (-0.002344, -0.001719, 0.05559), (5.767e-08, -2.028e-08, 0.0)], [], [(3, 4, 13, 12), (0, 1, 10, 9), (7, 8, 17, 16), (4, 5, 14, 13), (1, 2, 11, 10), (8, 0, 9, 17), (5, 6, 15, 14), (2, 3, 12, 11), (6, 7, 16, 15), (10, 11, 20, 19), (17, 9, 18, 25), (15, 16, 24, 23), (11, 12, 21, 20), (9, 10, 19, 18), (16, 17, 25, 24), (12, 13, 22, 21), (24, 25, 33, 32), (21, 22, 30, 29), (19, 20, 28, 27), (25, 18, 26, 33), (23, 24, 32, 31), (20, 21, 29, 28), (18, 19, 27, 26), (32, 33, 34), (13, 14, 34), (28, 29, 34), (14, 15, 34), (33, 26, 34), (29, 30, 34), (26, 27, 34), (31, 32, 34), (27, 28, 34), (4, 3, 35), (1, 0, 35), (8, 7, 35), (5, 4, 35), (2, 1, 35), (0, 8, 35), (6, 5, 35), (3, 2, 35), (7, 6, 35)])
me_circle_013.materials.append(mat_material_013)
me_circle_013.use_remesh_preserve_volume = False
me_circle_013.use_remesh_preserve_attributes = False
me_circle_013.use_mirror_vertex_groups = False
me_circle_013.update()
me_circle_014 = bpy.data.meshes.new('Circle.014')
me_circle_014.from_pydata([(4.985e-08, 0.1637, 0.0), (-0.1052, 0.1254, 0.0), (-0.1612, 0.02843, 0.0), (-0.1418, -0.08186, 0.0), (-0.056, -0.1538, 0.0), (0.056, -0.1538, 0.0), (0.1418, -0.08186, 0.0), (0.1612, 0.02843, 0.0), (0.1052, 0.1254, 0.0), (4.985e-08, 0.1637, 0.05559), (-0.1052, 0.1254, 0.05559), (-0.1612, 0.02843, 0.05559), (-0.1418, -0.08186, 0.05559), (-0.056, -0.1538, 0.05559), (0.056, -0.1538, 0.05559), (0.1418, -0.08186, 0.05559), (0.1612, 0.02843, 0.05559), (0.1052, 0.1254, 0.05559), (4.985e-08, 0.1637, 0.05559), (-0.1052, 0.1254, 0.05559), (-0.1612, 0.02843, 0.05559), (-0.1418, -0.08186, 0.05559), (-0.056, -0.1538, 0.05559), (0.1418, -0.08186, 0.05559), (0.1612, 0.02843, 0.05559), (0.1052, 0.1254, 0.05559), (4.985e-08, 0.1637, 0.05559), (-0.1052, 0.1254, 0.05559), (-0.1612, 0.02833, 0.05559), (-0.1418, -0.08186, 0.05559), (-0.056, -0.1538, 0.05559), (0.1418, -0.08186, 0.05559), (0.1612, 0.02843, 0.05559), (0.1052, 0.1254, 0.05559), (-0.002344, -0.001719, 0.05559), (5.767e-08, -2.028e-08, 0.0)], [], [(3, 4, 13, 12), (0, 1, 10, 9), (7, 8, 17, 16), (4, 5, 14, 13), (1, 2, 11, 10), (8, 0, 9, 17), (5, 6, 15, 14), (2, 3, 12, 11), (6, 7, 16, 15), (10, 11, 20, 19), (17, 9, 18, 25), (15, 16, 24, 23), (11, 12, 21, 20), (9, 10, 19, 18), (16, 17, 25, 24), (12, 13, 22, 21), (24, 25, 33, 32), (21, 22, 30, 29), (19, 20, 28, 27), (25, 18, 26, 33), (23, 24, 32, 31), (20, 21, 29, 28), (18, 19, 27, 26), (32, 33, 34), (13, 14, 34), (28, 29, 34), (14, 15, 34), (33, 26, 34), (29, 30, 34), (26, 27, 34), (31, 32, 34), (27, 28, 34), (4, 3, 35), (1, 0, 35), (8, 7, 35), (5, 4, 35), (2, 1, 35), (0, 8, 35), (6, 5, 35), (3, 2, 35), (7, 6, 35)])
me_circle_014.materials.append(mat_material_014)
me_circle_014.use_remesh_preserve_volume = False
me_circle_014.use_remesh_preserve_attributes = False
me_circle_014.use_mirror_vertex_groups = False
me_circle_014.update()

# ---- objects
ob_circle_003 = bpy.data.objects.new('Circle.003', me_circle_003)
ob_circle = bpy.data.objects.new('Circle', me_circle)
ob_circle_001 = bpy.data.objects.new('Circle.001', me_circle_001)
ob_circle_002 = bpy.data.objects.new('Circle.002', me_circle_002)
ob_circle_004 = bpy.data.objects.new('Circle.004', me_circle_004)
ob_circle_005 = bpy.data.objects.new('Circle.005', me_circle_005)
ob_circle_006 = bpy.data.objects.new('Circle.006', me_circle_006)
ob_circle_007 = bpy.data.objects.new('Circle.007', me_circle_007)
ob_circle_008 = bpy.data.objects.new('Circle.008', me_circle_008)
ob_circle_009 = bpy.data.objects.new('Circle.009', me_circle_009)
ob_circle_010 = bpy.data.objects.new('Circle.010', me_circle_010)
ob_circle_011 = bpy.data.objects.new('Circle.011', me_circle_011)
ob_circle_012 = bpy.data.objects.new('Circle.012', me_circle_012)
ob_circle_013 = bpy.data.objects.new('Circle.013', me_circle_013)
ob_circle_014 = bpy.data.objects.new('Circle.014', me_circle_014)

# ---- transforms, parenting, visibility, modifiers, constraints
ob_circle_003.location = (0.3249, 0.0, 0.0)
ob_circle_003.lineart.crease_threshold = 0.0
ob_circle.parent = ob_circle_003
ob_circle.matrix_parent_inverse = Matrix(((1.0, 0.0, 0.0, -0.3249), (0.0, 1.0, 0.0, 0.0), (0.0, 0.0, 1.0, 0.0), (0.0, 0.0, 0.0, 1.0)))
ob_circle.location = (0.0, 0.0, 0.0)
ob_circle.lineart.crease_threshold = 0.0
ob_circle_001.parent = ob_circle_003
ob_circle_001.matrix_parent_inverse = Matrix(((1.0, 0.0, 0.0, -0.3249), (0.0, 1.0, 0.0, 0.0), (0.0, 0.0, 1.0, 0.0), (0.0, 0.0, 0.0, 1.0)))
ob_circle_001.location = (-0.3203, 0.0, 0.0)
ob_circle_001.lineart.crease_threshold = 0.0
ob_circle_002.parent = ob_circle_003
ob_circle_002.matrix_parent_inverse = Matrix(((1.0, 0.0, 0.0, -0.3249), (0.0, 1.0, 0.0, 0.0), (0.0, 0.0, 1.0, 0.0), (0.0, 0.0, 0.0, 1.0)))
ob_circle_002.location = (-0.1536, 0.2896, 0.0)
ob_circle_002.lineart.crease_threshold = 0.0
ob_circle_004.parent = ob_circle_003
ob_circle_004.matrix_parent_inverse = Matrix(((1.0, 0.0, 0.0, -0.3249), (0.0, 1.0, 0.0, 0.0), (0.0, 0.0, 1.0, 0.0), (0.0, 0.0, 0.0, 1.0)))
ob_circle_004.location = (0.1733, 0.2906, 0.0)
ob_circle_004.lineart.crease_threshold = 0.0
ob_circle_005.parent = ob_circle_003
ob_circle_005.matrix_parent_inverse = Matrix(((1.0, 0.0, 0.0, -0.3249), (0.0, 1.0, 0.0, 0.0), (0.0, 0.0, 1.0, 0.0), (0.0, 0.0, 0.0, 1.0)))
ob_circle_005.location = (-0.1856, 0.06204, 0.06972)
ob_circle_005.lineart.crease_threshold = 0.0
ob_circle_006.parent = ob_circle_003
ob_circle_006.matrix_parent_inverse = Matrix(((1.0, 0.0, 0.0, -0.3249), (0.0, 1.0, 0.0, 0.0), (0.0, 0.0, 1.0, 0.0), (0.0, 0.0, 0.0, 1.0)))
ob_circle_006.location = (0.1289, 0.03109, 0.06049)
ob_circle_006.lineart.crease_threshold = 0.0
ob_circle_007.parent = ob_circle_003
ob_circle_007.matrix_parent_inverse = Matrix(((1.0, 0.0, 0.0, -0.3249), (0.0, 1.0, 0.0, 0.0), (0.0, 0.0, 1.0, 0.0), (0.0, 0.0, 0.0, 1.0)))
ob_circle_007.location = (0.5029, 0.273, 0.0)
ob_circle_007.lineart.crease_threshold = 0.0
ob_circle_008.parent = ob_circle_003
ob_circle_008.matrix_parent_inverse = Matrix(((1.0, 0.0, 0.0, -0.3249), (0.0, 1.0, 0.0, 0.0), (0.0, 0.0, 1.0, 0.0), (0.0, 0.0, 0.0, 1.0)))
ob_circle_008.location = (0.6564, 0.0, 0.0)
ob_circle_008.lineart.crease_threshold = 0.0
ob_circle_009.parent = ob_circle_003
ob_circle_009.matrix_parent_inverse = Matrix(((1.0, 0.0, 0.0, -0.3249), (0.0, 1.0, 0.0, 0.0), (0.0, 0.0, 1.0, 0.0), (0.0, 0.0, 0.0, 1.0)))
ob_circle_009.location = (0.4511, 0.0, 0.06254)
ob_circle_009.lineart.crease_threshold = 0.0
ob_circle_010.parent = ob_circle_003
ob_circle_010.matrix_parent_inverse = Matrix(((1.0, 0.0, 0.0, -0.3249), (0.0, 1.0, 0.0, 0.0), (0.0, 0.0, 1.0, 0.0), (0.0, 0.0, 0.0, 1.0)))
ob_circle_010.location = (0.0, 0.5718, 0.0)
ob_circle_010.lineart.crease_threshold = 0.0
ob_circle_011.parent = ob_circle_003
ob_circle_011.matrix_parent_inverse = Matrix(((1.0, 0.0, 0.0, -0.3249), (0.0, 1.0, 0.0, 0.0), (0.0, 0.0, 1.0, 0.0), (0.0, 0.0, 0.0, 1.0)))
ob_circle_011.location = (0.3293, 0.5753, 0.0)
ob_circle_011.lineart.crease_threshold = 0.0
ob_circle_012.parent = ob_circle_003
ob_circle_012.matrix_parent_inverse = Matrix(((1.0, 0.0, 0.0, -0.3249), (0.0, 1.0, 0.0, 0.0), (0.0, 0.0, 1.0, 0.0), (0.0, 0.0, 0.0, 1.0)))
ob_circle_012.location = (0.0, 0.3306, 0.07041)
ob_circle_012.lineart.crease_threshold = 0.0
ob_circle_013.parent = ob_circle_003
ob_circle_013.matrix_parent_inverse = Matrix(((1.0, 0.0, 0.0, -0.3249), (0.0, 1.0, 0.0, 0.0), (0.0, 0.0, 1.0, 0.0), (0.0, 0.0, 0.0, 1.0)))
ob_circle_013.location = (0.2785, 0.1689, 0.1278)
ob_circle_013.rotation_euler = (-0.3746, 0.172, 0.4106)
ob_circle_013.lineart.crease_threshold = 0.0
ob_circle_014.parent = ob_circle_003
ob_circle_014.matrix_parent_inverse = Matrix(((1.0, 0.0, 0.0, -0.3249), (0.0, 1.0, 0.0, 0.0), (0.0, 0.0, 1.0, 0.0), (0.0, 0.0, 0.0, 1.0)))
ob_circle_014.location = (0.06159, 0.4148, 0.123)
ob_circle_014.rotation_euler = (-0.3746, 0.172, -0.2599)
ob_circle_014.lineart.crease_threshold = 0.0

# ---- collection membership
col_collection_1.objects.link(ob_circle_003)
col_collection_1.objects.link(ob_circle)
col_collection_1.objects.link(ob_circle_001)
col_collection_1.objects.link(ob_circle_002)
col_collection_1.objects.link(ob_circle_004)
col_collection_1.objects.link(ob_circle_005)
col_collection_1.objects.link(ob_circle_006)
col_collection_1.objects.link(ob_circle_007)
col_collection_1.objects.link(ob_circle_008)
col_collection_1.objects.link(ob_circle_009)
col_collection_1.objects.link(ob_circle_010)
col_collection_1.objects.link(ob_circle_011)
col_collection_1.objects.link(ob_circle_012)
col_collection_1.objects.link(ob_circle_013)
col_collection_1.objects.link(ob_circle_014)

# ---- scene / render settings (as saved in the file)
scene.frame_start = 1; scene.frame_end = 250; scene.frame_set(1)
scene.render.engine = 'BLENDER_EEVEE_NEXT'
scene.render.resolution_percentage = 50
scene.render.dither_intensity = 0.0
scene.cycles.use_denoising = False
scene.cycles.samples = 128
scene.cycles.sampling_pattern = 'TABULATED_SOBOL'
scene.cycles.use_adaptive_sampling = False
scene.cycles.use_light_tree = False
scene.cycles.blur_glossy = 0.0
scene.cycles.sample_clamp_indirect = 0.0
scene.view_settings.view_transform = 'Standard'
bpy.context.view_layer.update()

# ---- added for rendering (the .blend has no active camera and no usable light): camera, sun + grey world if the file has none
cam_auto = bpy.data.cameras.new('AutoCamera')
cam_auto.lens = 50.0
cam_auto.sensor_width = 36.0
cam_auto.clip_end = 1000.0
ob_auto_camera = bpy.data.objects.new('AutoCamera', cam_auto)
scene.collection.objects.link(ob_auto_camera)
ob_auto_camera.location = (1.64652, -1.48157, 1.31368)
ob_auto_camera.rotation_euler = (1.09748, -7.21219e-08, 0.694738)
scene.camera = ob_auto_camera
light_auto_sun = bpy.data.lights.new('AutoSun', 'SUN')
light_auto_sun.energy = 3.0
light_auto_sun.angle = 0.0523599
ob_auto_sun = bpy.data.objects.new('AutoSun', light_auto_sun)
scene.collection.objects.link(ob_auto_sun)
ob_auto_sun.rotation_euler = (0.872665, 0.174533, 0.523599)
if scene.world is None:
    world_auto = bpy.data.worlds.new('AutoWorld')
    world_auto.color = (0.3, 0.3, 0.3)
    scene.world = world_auto
bpy.context.view_layer.update()
